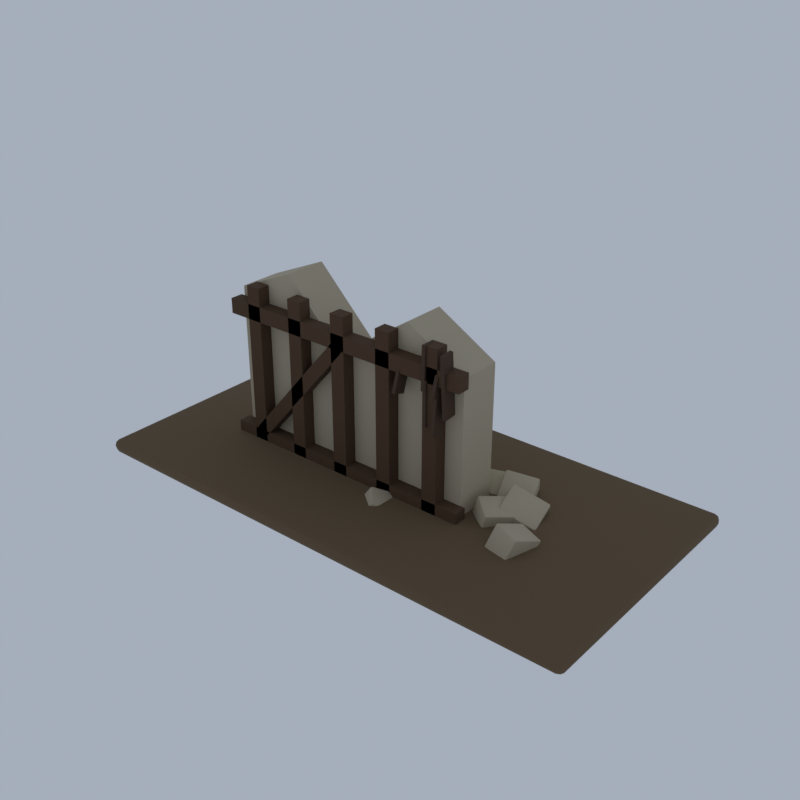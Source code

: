 # Source: E06_11_rusty_debris_11.blend  (saved by Blender 5.2.45; exported with 4.5.12 LTS)
import bpy
from mathutils import Matrix  # noqa: F401  (used for matrix-valued properties, if any)

bpy.ops.wm.read_factory_settings(use_empty=True)
scene = bpy.context.scene
scene.name = 'Scene'

# ---- collections
col_collection = bpy.data.collections.new('Collection'); scene.collection.children.link(col_collection)

# ---- materials (node trees are filled in below, after node groups)
mat_wg2_dirt_ground = bpy.data.materials.new('wg2_dirt|Ground')
mat_wg2_dirt_ground.diffuse_color = (0.139, 0.09152, 0.04778, 1.0)
mat_wg2_plaster_plaster = bpy.data.materials.new('wg2_plaster|Plaster')
mat_wg2_plaster_plaster.diffuse_color = (0.4535, 0.3889, 0.2758, 1.0)
mat_wg2_beam_wood = bpy.data.materials.new('wg2_beam|Wood')
mat_wg2_beam_wood.diffuse_color = (0.08241, 0.04145, 0.01891, 1.0)
mat_wg2_plank_d_wood = bpy.data.materials.new('wg2_plank_d|Wood')
mat_wg2_plank_d_wood.diffuse_color = (0.06575, 0.03561, 0.01891, 1.0)

# ---- material node trees
mat_wg2_dirt_ground.use_nodes = True; mat_wg2_dirt_ground.node_tree.nodes.clear()
_N = mat_wg2_dirt_ground.node_tree.nodes; _L = mat_wg2_dirt_ground.node_tree.links
n0 = _N.new('ShaderNodeBsdfPrincipled'); n0.name = 'Principled BSDF'; n0.location = (-200, 100)
n0.inputs[0].default_value = (0.139, 0.09152, 0.04778, 1.0)
n0.inputs[2].default_value = 1.0
n0.inputs[10].default_value = 0.005
n1 = _N.new('ShaderNodeOutputMaterial'); n1.name = 'Material Output'; n1.location = (200, 100)
_L.new(n0.outputs[0], n1.inputs[0])
n1.is_active_output = True
mat_wg2_plaster_plaster.use_nodes = True; mat_wg2_plaster_plaster.node_tree.nodes.clear()
_N = mat_wg2_plaster_plaster.node_tree.nodes; _L = mat_wg2_plaster_plaster.node_tree.links
n0 = _N.new('ShaderNodeBsdfPrincipled'); n0.name = 'Principled BSDF'; n0.location = (-200, 100)
n0.inputs[0].default_value = (0.4535, 0.3889, 0.2758, 1.0)
n0.inputs[2].default_value = 0.95
n0.inputs[10].default_value = 0.005
n1 = _N.new('ShaderNodeOutputMaterial'); n1.name = 'Material Output'; n1.location = (200, 100)
_L.new(n0.outputs[0], n1.inputs[0])
n1.is_active_output = True
mat_wg2_beam_wood.use_nodes = True; mat_wg2_beam_wood.node_tree.nodes.clear()
_N = mat_wg2_beam_wood.node_tree.nodes; _L = mat_wg2_beam_wood.node_tree.links
n0 = _N.new('ShaderNodeBsdfPrincipled'); n0.name = 'Principled BSDF'; n0.location = (-200, 100)
n0.inputs[0].default_value = (0.08241, 0.04145, 0.01891, 1.0)
n0.inputs[2].default_value = 0.95
n0.inputs[10].default_value = 0.005
n1 = _N.new('ShaderNodeOutputMaterial'); n1.name = 'Material Output'; n1.location = (200, 100)
_L.new(n0.outputs[0], n1.inputs[0])
n1.is_active_output = True
mat_wg2_plank_d_wood.use_nodes = True; mat_wg2_plank_d_wood.node_tree.nodes.clear()
_N = mat_wg2_plank_d_wood.node_tree.nodes; _L = mat_wg2_plank_d_wood.node_tree.links
n0 = _N.new('ShaderNodeBsdfPrincipled'); n0.name = 'Principled BSDF'; n0.location = (-200, 100)
n0.inputs[0].default_value = (0.06575, 0.03561, 0.01891, 1.0)
n0.inputs[2].default_value = 0.95
n0.inputs[10].default_value = 0.005
n1 = _N.new('ShaderNodeOutputMaterial'); n1.name = 'Material Output'; n1.location = (200, 100)
_L.new(n0.outputs[0], n1.inputs[0])
n1.is_active_output = True

# ---- world
world_world = bpy.data.worlds.new('World'); scene.world = world_world
world_world.use_nodes = True; world_world.node_tree.nodes.clear()
_N = world_world.node_tree.nodes; _L = world_world.node_tree.links
n0 = _N.new('ShaderNodeOutputWorld'); n0.name = 'World Output'; n0.location = (200, 100)
n1 = _N.new('ShaderNodeBackground'); n1.name = 'Background'; n1.location = (-200, 100)
n1.inputs[0].default_value = (0.42, 0.47, 0.55, 1.0)
n1.inputs[1].default_value = 0.9
_L.new(n1.outputs[0], n0.inputs[0])
n0.is_active_output = True
world_world.color = (0.05088, 0.05088, 0.05088)
world_world.sun_shadow_jitter_overblur = 0.0

# ---- meshes
me_rusty_debris_11 = bpy.data.meshes.new('rusty_debris_11')
me_rusty_debris_11.from_pydata([(-5.85, -2.85, 0.1752), (-5.85, -3.0, 0.3252), (-6.0, -2.85, 0.3252), (-5.85, -2.956, 0.2192), (-5.937, -2.937, 0.2386), (-5.956, -2.956, 0.3252), (-5.956, -2.85, 0.2192), (-5.85, -3.0, 0.3452), (-5.85, -2.85, 0.4952), (-6.0, -2.85, 0.3452), (-5.85, -2.956, 0.4513), (-5.937, -2.937, 0.4318), (-5.956, -2.85, 0.4513), (-5.956, -2.956, 0.3452), (-5.85, 2.85, 0.1752), (-6.0, 2.85, 0.3252), (-5.85, 3.0, 0.3252), (-5.956, 2.85, 0.2192), (-5.937, 2.937, 0.2386), (-5.956, 2.956, 0.3252), (-5.85, 2.956, 0.2192), (-5.85, 2.85, 0.4952), (-5.85, 3.0, 0.3452), (-6.0, 2.85, 0.3452), (-5.85, 2.956, 0.4513), (-5.937, 2.937, 0.4318), (-5.956, 2.956, 0.3452), (-5.956, 2.85, 0.4513), (5.85, -2.85, 0.1752), (6.0, -2.85, 0.3252), (5.85, -3.0, 0.3252), (5.956, -2.85, 0.2192), (5.937, -2.937, 0.2386), (5.956, -2.956, 0.3252), (5.85, -2.956, 0.2192), (5.85, -2.85, 0.4952), (5.85, -3.0, 0.3452), (6.0, -2.85, 0.3452), (5.85, -2.956, 0.4513), (5.937, -2.937, 0.4318), (5.956, -2.956, 0.3452), (5.956, -2.85, 0.4513), (5.85, 2.85, 0.1752), (5.85, 3.0, 0.3252), (6.0, 2.85, 0.3252), (5.85, 2.956, 0.2192), (5.937, 2.937, 0.2386), (5.956, 2.956, 0.3252), (5.956, 2.85, 0.2192), (5.85, 2.85, 0.4952), (6.0, 2.85, 0.3452), (5.85, 3.0, 0.3452), (5.956, 2.85, 0.4513), (5.937, 2.937, 0.4318), (5.956, 2.956, 0.3452), (5.85, 2.956, 0.4513), (-4.0, 0.5, 0.1752), (2.0, 0.5, 0.1752), (2.0, 0.5, 3.575), (0.6, 0.5, 4.375), (-1.2, 0.5, 3.175), (-2.6, 0.5, 4.575), (-4.0, 0.5, 3.975), (-4.0, -0.5, 0.1752), (2.0, -0.5, 0.1752), (2.0, -0.5, 3.575), (0.6, -0.5, 4.375), (-1.2, -0.5, 3.175), (-2.6, -0.5, 4.575), (-4.0, -0.5, 3.975), (-3.575, -0.8, 0.1752), (-3.575, -0.8, 4.175), (-3.575, -0.5, 0.1752), (-3.575, -0.5, 4.175), (-3.225, -0.8, 0.1752), (-3.225, -0.8, 4.175), (-3.225, -0.5, 0.1752), (-3.225, -0.5, 4.175), (-2.375, -0.8, 0.1752), (-2.375, -0.8, 4.175), (-2.375, -0.5, 0.1752), (-2.375, -0.5, 4.175), (-2.025, -0.8, 0.1752), (-2.025, -0.8, 4.175), (-2.025, -0.5, 0.1752), (-2.025, -0.5, 4.175), (-1.175, -0.8, 0.1752), (-1.175, -0.8, 4.175), (-1.175, -0.5, 0.1752), (-1.175, -0.5, 4.175), (-0.825, -0.8, 0.1752), (-0.825, -0.8, 4.175), (-0.825, -0.5, 0.1752), (-0.825, -0.5, 4.175), (0.025, -0.8, 0.1752), (0.025, -0.8, 4.175), (0.025, -0.5, 0.1752), (0.025, -0.5, 4.175), (0.375, -0.8, 0.1752), (0.375, -0.8, 4.175), (0.375, -0.5, 0.1752), (0.375, -0.5, 4.175), (1.225, -0.8, 0.1752), (1.225, -0.8, 4.175), (1.225, -0.5, 0.1752), (1.225, -0.5, 4.175), (1.575, -0.8, 0.1752), (1.575, -0.8, 4.175), (1.575, -0.5, 0.1752), (1.575, -0.5, 4.175), (-4.1, -0.8, 0.4002), (-4.1, -0.8, 0.7502), (-4.1, -0.5, 0.4002), (-4.1, -0.5, 0.7502), (2.1, -0.8, 0.4002), (2.1, -0.8, 0.7502), (2.1, -0.5, 0.4002), (2.1, -0.5, 0.7502), (-4.1, -0.8, 3.4), (-4.1, -0.8, 3.75), (-4.1, -0.5, 3.4), (-4.1, -0.5, 3.75), (2.1, -0.8, 3.4), (2.1, -0.8, 3.75), (2.1, -0.5, 3.4), (2.1, -0.5, 3.75), (-3.286, -0.8, 0.5776), (-0.8861, -0.8, 3.378), (-3.514, -0.8, 0.7729), (-1.114, -0.8, 3.573), (-3.286, -0.5, 0.5776), (-0.8861, -0.5, 3.378), (-3.514, -0.5, 0.7729), (-1.114, -0.5, 3.573), (1.232, -0.8615, 3.222), (1.232, -0.8384, 4.184), (1.232, -0.5616, 3.215), (1.232, -0.5385, 4.177), (1.312, -0.8615, 3.222), (1.312, -0.8384, 4.184), (1.312, -0.5616, 3.215), (1.312, -0.5385, 4.177), (1.265, -0.8458, 2.456), (1.265, -0.8542, 3.462), (1.265, -0.5458, 2.458), (1.265, -0.5542, 3.464), (1.345, -0.8458, 2.456), (1.345, -0.8542, 3.462), (1.345, -0.5458, 2.458), (1.345, -0.5542, 3.464), (1.512, -0.9241, 2.343), (1.512, -0.7731, 3.437), (1.512, -0.6269, 2.302), (1.512, -0.4759, 3.396), (1.592, -0.9241, 2.343), (1.592, -0.7731, 3.437), (1.592, -0.6269, 2.302), (1.592, -0.4759, 3.396), (1.532, -0.9481, 3.197), (1.532, -0.7367, 3.835), (1.532, -0.6633, 3.102), (1.532, -0.4519, 3.741), (1.612, -0.9481, 3.197), (1.612, -0.7367, 3.835), (1.612, -0.6633, 3.102), (1.612, -0.4519, 3.741), (1.718, -0.7937, 2.726), (1.718, -0.9054, 4.108), (1.718, -0.4946, 2.751), (1.718, -0.6063, 4.132), (1.798, -0.7937, 2.726), (1.798, -0.9054, 4.108), (1.798, -0.4946, 2.751), (1.798, -0.6063, 4.132), (0.578, -0.9528, 3.003), (0.578, -0.7331, 3.695), (0.578, -0.6669, 2.912), (0.578, -0.4472, 3.604), (0.658, -0.9528, 3.003), (0.658, -0.7331, 3.695), (0.658, -0.6669, 2.912), (0.658, -0.4472, 3.604), (2.085, 0.7279, 0.08121), (2.105, 0.6771, 0.09569), (2.058, 0.6969, 0.1201), (2.095, 0.6992, 0.0772), (2.073, 0.6935, 0.08686), (2.076, 0.6773, 0.1047), (2.062, 0.7132, 0.09449), (2.248, 0.4385, 0.5641), (2.249, 0.4543, 0.6184), (2.201, 0.4583, 0.5886), (2.253, 0.4359, 0.5943), (2.229, 0.4347, 0.595), (2.22, 0.4499, 0.6116), (2.219, 0.4387, 0.5732), (1.933, 1.255, 0.3959), (1.906, 1.224, 0.4349), (1.934, 1.27, 0.4502), (1.909, 1.24, 0.4092), (1.91, 1.259, 0.4246), (1.91, 1.251, 0.4476), (1.929, 1.273, 0.4201), (2.097, 0.981, 0.9332), (2.077, 1.032, 0.9187), (2.049, 0.985, 0.9033), (2.087, 1.01, 0.9372), (2.065, 0.9998, 0.9327), (2.053, 1.012, 0.9161), (2.067, 0.9765, 0.9263), (2.699, 0.9499, 0.006815), (2.747, 0.9459, 0.03668), (2.719, 0.8991, 0.02129), (2.728, 0.9543, 0.01368), (2.73, 0.9311, 0.007237), (2.743, 0.9184, 0.02392), (2.709, 0.9212, 0.002806), (2.863, 0.6763, 0.544), (2.862, 0.6605, 0.4897), (2.89, 0.7073, 0.5051), (2.867, 0.6579, 0.5199), (2.886, 0.6723, 0.5154), (2.886, 0.6798, 0.4924), (2.886, 0.691, 0.5308), (2.546, 1.477, 0.3215), (2.547, 1.492, 0.3758), (2.594, 1.473, 0.3514), (2.543, 1.495, 0.3457), (2.567, 1.496, 0.345), (2.577, 1.492, 0.3668), (2.576, 1.481, 0.3284), (2.711, 1.203, 0.8588), (2.737, 1.234, 0.8199), (2.69, 1.254, 0.8443), (2.734, 1.218, 0.8455), (2.722, 1.237, 0.8531), (2.72, 1.254, 0.8353), (2.701, 1.232, 0.8628), (2.434, -0.4854, 0.1099), (2.476, -0.51, 0.1386), (2.422, -0.5182, 0.1546), (2.459, -0.5025, 0.1144), (2.443, -0.518, 0.1242), (2.451, -0.5257, 0.1459), (2.421, -0.5083, 0.1256), (2.656, -0.521, 0.7399), (2.637, -0.4978, 0.7878), (2.602, -0.5291, 0.7558), (2.655, -0.5145, 0.7698), (2.636, -0.5298, 0.7697), (2.617, -0.5203, 0.7811), (2.631, -0.5367, 0.7472), (2.025, -0.1656, 0.2383), (2.013, -0.1983, 0.2829), (2.006, -0.1423, 0.2862), (2.012, -0.1884, 0.254), (1.999, -0.1706, 0.2637), (1.998, -0.172, 0.2878), (2.006, -0.1489, 0.2563), (2.228, -0.1779, 0.9161), (2.186, -0.1533, 0.8874), (2.193, -0.2093, 0.8842), (2.203, -0.1608, 0.9117), (2.192, -0.1823, 0.9091), (2.178, -0.183, 0.8891), (2.208, -0.2004, 0.9094), (2.802, 0.02617, 0.009024), (2.837, 0.05752, 0.04101), (2.844, 0.001552, 0.03774), (2.822, 0.04863, 0.01577), (2.838, 0.03057, 0.01603), (2.852, 0.03122, 0.03608), (2.827, 0.009051, 0.01346), (3.005, 0.01378, 0.6869), (3.024, -0.009436, 0.639), (3.017, 0.04654, 0.6423), (3.023, -0.002926, 0.6689), (3.031, 0.01877, 0.6615), (3.032, 0.02024, 0.6373), (3.018, 0.03665, 0.6712), (2.393, 0.346, 0.1374), (2.374, 0.3692, 0.1853), (2.428, 0.3774, 0.1694), (2.375, 0.3627, 0.1554), (2.393, 0.378, 0.1554), (2.399, 0.3849, 0.178), (2.413, 0.3685, 0.1441), (2.596, 0.3336, 0.8152), (2.608, 0.3664, 0.7706), (2.554, 0.3582, 0.7865), (2.609, 0.3565, 0.7995), (2.587, 0.3662, 0.8009), (2.579, 0.3739, 0.7792), (2.571, 0.3507, 0.8108), (0.9813, -0.3155, 0.1504), (1.023, -0.3369, 0.1826), (0.9689, -0.3523, 0.1915), (1.008, -0.3298, 0.1569), (0.9928, -0.3477, 0.164), (0.9988, -0.3558, 0.186), (0.9696, -0.3408, 0.1632), (1.152, -0.3713, 0.9077), (1.125, -0.3537, 0.9541), (1.099, -0.3868, 0.9166), (1.147, -0.3669, 0.9376), (1.131, -0.3843, 0.9344), (1.109, -0.3779, 0.9438), (1.129, -0.3903, 0.911), (0.3626, 0.03568, 0.2778), (0.3502, -0.001101, 0.319), (0.3354, 0.05325, 0.3242), (0.3509, 0.01045, 0.2906), (0.3346, 0.02596, 0.2996), (0.3317, 0.02287, 0.3234), (0.3405, 0.04887, 0.2943), (0.5065, -0.002522, 1.082), (0.4652, 0.01879, 1.049), (0.48, -0.03556, 1.044), (0.4802, 0.01177, 1.075), (0.4726, -0.01066, 1.07), (0.4615, -0.01159, 1.048), (0.4907, -0.02666, 1.071), (1.451, 0.5281, 0.1063), (1.478, 0.5612, 0.1438), (1.492, 0.5068, 0.1386), (1.467, 0.5523, 0.1165), (1.485, 0.5363, 0.1178), (1.496, 0.5372, 0.1394), (1.477, 0.5138, 0.1128), (1.595, 0.4899, 0.91), (1.622, 0.4724, 0.8636), (1.607, 0.5267, 0.8689), (1.617, 0.4767, 0.8935), (1.623, 0.4997, 0.8883), (1.626, 0.5027, 0.8644), (1.607, 0.5152, 0.8972), (0.8325, 0.8794, 0.2338), (0.8053, 0.8969, 0.2802), (0.859, 0.9124, 0.2713), (0.8103, 0.8926, 0.2503), (0.8269, 0.9099, 0.2534), (0.8291, 0.9159, 0.2768), (0.8483, 0.9035, 0.244), (0.9764, 0.8412, 1.037), (0.9888, 0.8779, 0.9963), (0.9351, 0.8625, 1.005), (0.9881, 0.8664, 1.025), (0.9649, 0.8733, 1.024), (0.9589, 0.8815, 1.002), (0.9501, 0.8555, 1.031), (1.686, 0.8285, 0.04719), (1.707, 0.7776, 0.0598), (1.658, 0.7943, 0.08281), (1.697, 0.8004, 0.04209), (1.676, 0.7934, 0.05026), (1.678, 0.7763, 0.06727), (1.663, 0.8123, 0.05835), (1.827, 0.5326, 0.4932), (1.825, 0.5452, 0.5483), (1.778, 0.5493, 0.5162), (1.831, 0.5284, 0.5233), (1.806, 0.5263, 0.5227), (1.796, 0.5402, 0.5396), (1.798, 0.5313, 0.5006), (1.535, 1.233, 0.3177), (1.507, 1.199, 0.3534), (1.532, 1.246, 0.3728), (1.511, 1.217, 0.3289), (1.511, 1.235, 0.3453), (1.51, 1.226, 0.3679), (1.529, 1.25, 0.3427), (1.674, 0.9497, 0.8188), (1.652, 1.001, 0.8062), (1.627, 0.9538, 0.7867), (1.663, 0.9778, 0.8239), (1.642, 0.9674, 0.8178), (1.63, 0.9807, 0.8012), (1.645, 0.9447, 0.8101), (2.181, 1.029, 0.02358), (2.228, 1.025, 0.05567), (2.203, 0.9785, 0.0362), (2.21, 1.034, 0.03225), (2.213, 1.012, 0.02461), (2.225, 0.9984, 0.04117), (2.192, 1.001, 0.01848), (2.32, 0.7461, 0.5246), (2.323, 0.7335, 0.4696), (2.348, 0.7803, 0.489), (2.326, 0.7293, 0.4997), (2.344, 0.7445, 0.4971), (2.345, 0.7534, 0.4745), (2.344, 0.7623, 0.5135), (2.03, 1.434, 0.2941), (2.028, 1.446, 0.3492), (2.076, 1.43, 0.3262), (2.024, 1.451, 0.3191), (2.049, 1.453, 0.3197), (2.057, 1.448, 0.3418), (2.059, 1.439, 0.3028), (2.169, 1.151, 0.7952), (2.197, 1.185, 0.7596), (2.148, 1.201, 0.7826), (2.192, 1.167, 0.784), (2.179, 1.186, 0.7921), (2.177, 1.203, 0.7751), (2.158, 1.179, 0.8003), (2.479, -0.01294, 0.3321), (2.501, -0.05879, 0.3566), (2.459, -0.03077, 0.382), (2.488, -0.04208, 0.3347), (2.469, -0.04391, 0.349), (2.474, -0.05469, 0.37), (2.458, -0.02227, 0.3526), (2.68, -0.1459, 0.7488), (2.691, -0.1159, 0.7957), (2.638, -0.1179, 0.7742), (2.69, -0.1404, 0.7773), (2.666, -0.1402, 0.7824), (2.66, -0.1206, 0.7953), (2.653, -0.1418, 0.7622), (2.375, 0.6412, 0.5247), (2.356, 0.6234, 0.5746), (2.386, 0.6712, 0.5716), (2.355, 0.6319, 0.5452), (2.358, 0.654, 0.5545), (2.362, 0.6531, 0.5784), (2.376, 0.6657, 0.5431), (2.587, 0.5383, 0.9883), (2.565, 0.5841, 0.9638), (2.535, 0.5363, 0.9668), (2.578, 0.5674, 0.9857), (2.556, 0.5578, 0.9879), (2.541, 0.566, 0.9706), (2.557, 0.5336, 0.9879), (3.185, 0.1812, 0.05311), (3.238, 0.1832, 0.07454), (3.207, 0.1354, 0.07761), (3.215, 0.1859, 0.05349), (3.216, 0.1617, 0.05352), (3.231, 0.1535, 0.07082), (3.194, 0.1521, 0.05566), (3.397, 0.07827, 0.5167), (3.386, 0.04826, 0.4698), (3.416, 0.0961, 0.4667), (3.396, 0.05376, 0.4983), (3.414, 0.06544, 0.4869), (3.41, 0.06637, 0.463), (3.417, 0.0876, 0.4961), (3.081, 0.8354, 0.2457), (3.092, 0.8654, 0.2926), (3.134, 0.8373, 0.2671), (3.082, 0.8599, 0.2641), (3.106, 0.8596, 0.259), (3.119, 0.8613, 0.2792), (3.112, 0.84, 0.2461), (3.293, 0.7324, 0.7093), (3.313, 0.7502, 0.6593), (3.271, 0.7783, 0.6848), (3.314, 0.7417, 0.6887), (3.303, 0.7634, 0.6924), (3.298, 0.7742, 0.6714), (3.284, 0.7616, 0.7067), (3.462, -1.182, 0.2762), (3.51, -1.179, 0.3056), (3.465, -1.205, 0.3281), (3.492, -1.186, 0.282), (3.484, -1.204, 0.2966), (3.494, -1.202, 0.3187), (3.46, -1.204, 0.2979), (3.663, -0.9744, 0.848), (3.635, -0.9503, 0.8909), (3.618, -1.0, 0.8704), (3.659, -0.9617, 0.8755), (3.649, -0.983, 0.8807), (3.627, -0.9799, 0.8914), (3.647, -0.9969, 0.861), (2.973, -1.048, 0.3633), (2.977, -1.071, 0.4152), (2.946, -1.024, 0.4063), (2.971, -1.07, 0.385), (2.952, -1.057, 0.3916), (2.952, -1.053, 0.4154), (2.95, -1.037, 0.3787), (3.147, -0.8162, 0.978), (3.099, -0.8194, 0.9486), (3.129, -0.866, 0.9575), (3.117, -0.8128, 0.9722), (3.116, -0.8368, 0.9757), (3.105, -0.848, 0.9577), (3.139, -0.8458, 0.9785), (3.588, -0.5458, 0.0004649), (3.605, -0.4961, 0.021), (3.636, -0.5426, 0.02987), (3.596, -0.5163, 0.0), (3.618, -0.5252, 0.002812), (3.63, -0.514, 0.02079), (3.618, -0.5492, 0.00627), (3.761, -0.3137, 0.6152), (3.789, -0.3378, 0.5722), (3.758, -0.2913, 0.5633), (3.785, -0.3251, 0.5998), (3.783, -0.3047, 0.5869), (3.783, -0.3093, 0.5631), (3.763, -0.2922, 0.5935), (3.099, -0.4117, 0.08759), (3.071, -0.3876, 0.1306), (3.116, -0.3619, 0.1081), (3.075, -0.4003, 0.103), (3.086, -0.3791, 0.09776), (3.087, -0.3651, 0.1175), (3.107, -0.3822, 0.08712), (3.272, -0.1796, 0.7023), (3.269, -0.1572, 0.6505), (3.224, -0.1829, 0.6729), (3.274, -0.1581, 0.6806), (3.25, -0.1585, 0.6819), (3.24, -0.1604, 0.6598), (3.243, -0.1762, 0.6965), (0.1028, -1.314, 0.2209), (0.1498, -1.343, 0.2343), (0.1053, -1.344, 0.2692), (0.1258, -1.334, 0.2173), (0.1133, -1.347, 0.2335), (0.1275, -1.355, 0.2515), (0.09432, -1.335, 0.242), (0.37, -1.349, 0.5146), (0.3724, -1.322, 0.5641), (0.3255, -1.35, 0.5495), (0.3809, -1.341, 0.5421), (0.362, -1.354, 0.5501), (0.3495, -1.342, 0.5668), (0.3477, -1.361, 0.5318), (-0.09977, -1.061, 0.3856), (-0.09729, -1.09, 0.4338), (-0.09732, -1.034, 0.4351), (-0.1083, -1.081, 0.4067), (-0.115, -1.061, 0.419), (-0.1065, -1.062, 0.4417), (-0.1083, -1.041, 0.4076), (0.1698, -1.068, 0.7288), (0.1229, -1.04, 0.7154), (0.1229, -1.096, 0.7142), (0.1469, -1.048, 0.7324), (0.1337, -1.068, 0.7357), (0.1137, -1.068, 0.722), (0.1469, -1.088, 0.7315), (0.3464, -1.0, 0.0364), (0.3933, -0.9721, 0.05101), (0.3934, -1.029, 0.04976), (0.3694, -0.98, 0.03371), (0.3825, -1.0, 0.02953), (0.4026, -1.0, 0.04315), (0.3694, -1.02, 0.03282), (0.616, -1.008, 0.3796), (0.6136, -1.035, 0.3301), (0.6135, -0.9783, 0.3313), (0.6245, -1.027, 0.3576), (0.6313, -1.007, 0.3462), (0.6228, -1.006, 0.3235), (0.6245, -0.9871, 0.3585), (0.1438, -0.7464, 0.2011), (0.1463, -0.7193, 0.2506), (0.1908, -0.7185, 0.2157), (0.1353, -0.7269, 0.2231), (0.1543, -0.7141, 0.2151), (0.1685, -0.7071, 0.2334), (0.1668, -0.7264, 0.1984), (0.4135, -0.7539, 0.5443), (0.411, -0.7246, 0.496), (0.3665, -0.7254, 0.5309), (0.4219, -0.7335, 0.5232), (0.403, -0.721, 0.5317), (0.3887, -0.7133, 0.5137), (0.3905, -0.734, 0.5479)], [], [(0, 3, 4, 6), (1, 5, 4, 3), (2, 6, 4, 5), (7, 10, 11, 13), (8, 12, 11, 10), (9, 13, 11, 12), (14, 17, 18, 20), (15, 19, 18, 17), (16, 20, 18, 19), (21, 24, 25, 27), (22, 26, 25, 24), (23, 27, 25, 26), (28, 31, 32, 34), (29, 33, 32, 31), (30, 34, 32, 33), (35, 38, 39, 41), (36, 40, 39, 38), (37, 41, 39, 40), (42, 45, 46, 48), (43, 47, 46, 45), (44, 48, 46, 47), (49, 52, 53, 55), (50, 54, 53, 52), (51, 55, 53, 54), (14, 0, 6, 17), (17, 6, 2, 15), (1, 7, 13, 5), (5, 13, 9, 2), (8, 21, 27, 12), (12, 27, 23, 9), (22, 16, 19, 26), (26, 19, 15, 23), (42, 14, 20, 45), (45, 20, 16, 43), (21, 49, 55, 24), (24, 55, 51, 22), (50, 44, 47, 54), (54, 47, 43, 51), (28, 42, 48, 31), (31, 48, 44, 29), (49, 35, 41, 52), (52, 41, 37, 50), (36, 30, 33, 40), (40, 33, 29, 37), (0, 28, 34, 3), (3, 34, 30, 1), (35, 8, 10, 38), (38, 10, 7, 36), (14, 42, 28, 0), (2, 9, 23, 15), (30, 36, 7, 1), (49, 21, 8, 35), (16, 22, 51, 43), (44, 50, 37, 29), (56, 62, 61, 60, 59, 58, 57), (69, 63, 64, 65, 66, 67, 68), (56, 57, 64, 63), (57, 58, 65, 64), (58, 59, 66, 65), (59, 60, 67, 66), (60, 61, 68, 67), (61, 62, 69, 68), (62, 56, 63, 69), (70, 71, 73, 72), (72, 73, 77, 76), (76, 77, 75, 74), (74, 75, 71, 70), (72, 76, 74, 70), (77, 73, 71, 75), (78, 79, 81, 80), (80, 81, 85, 84), (84, 85, 83, 82), (82, 83, 79, 78), (80, 84, 82, 78), (85, 81, 79, 83), (86, 87, 89, 88), (88, 89, 93, 92), (92, 93, 91, 90), (90, 91, 87, 86), (88, 92, 90, 86), (93, 89, 87, 91), (94, 95, 97, 96), (96, 97, 101, 100), (100, 101, 99, 98), (98, 99, 95, 94), (96, 100, 98, 94), (101, 97, 95, 99), (102, 103, 105, 104), (104, 105, 109, 108), (108, 109, 107, 106), (106, 107, 103, 102), (104, 108, 106, 102), (109, 105, 103, 107), (110, 111, 113, 112), (112, 113, 117, 116), (116, 117, 115, 114), (114, 115, 111, 110), (112, 116, 114, 110), (117, 113, 111, 115), (118, 119, 121, 120), (120, 121, 125, 124), (124, 125, 123, 122), (122, 123, 119, 118), (120, 124, 122, 118), (125, 121, 119, 123), (126, 127, 129, 128), (128, 129, 133, 132), (132, 133, 131, 130), (130, 131, 127, 126), (128, 132, 130, 126), (133, 129, 127, 131), (134, 135, 137, 136), (136, 137, 141, 140), (140, 141, 139, 138), (138, 139, 135, 134), (136, 140, 138, 134), (141, 137, 135, 139), (142, 143, 145, 144), (144, 145, 149, 148), (148, 149, 147, 146), (146, 147, 143, 142), (144, 148, 146, 142), (149, 145, 143, 147), (150, 151, 153, 152), (152, 153, 157, 156), (156, 157, 155, 154), (154, 155, 151, 150), (152, 156, 154, 150), (157, 153, 151, 155), (158, 159, 161, 160), (160, 161, 165, 164), (164, 165, 163, 162), (162, 163, 159, 158), (160, 164, 162, 158), (165, 161, 159, 163), (166, 167, 169, 168), (168, 169, 173, 172), (172, 173, 171, 170), (170, 171, 167, 166), (168, 172, 170, 166), (173, 169, 167, 171), (174, 175, 177, 176), (176, 177, 181, 180), (180, 181, 179, 178), (178, 179, 175, 174), (176, 180, 178, 174), (181, 177, 175, 179), (182, 185, 186, 188), (183, 187, 186, 185), (184, 188, 186, 187), (189, 192, 193, 195), (190, 194, 193, 192), (191, 195, 193, 194), (196, 199, 200, 202), (197, 201, 200, 199), (198, 202, 200, 201), (203, 206, 207, 209), (204, 208, 207, 206), (205, 209, 207, 208), (210, 213, 214, 216), (211, 215, 214, 213), (212, 216, 214, 215), (217, 220, 221, 223), (218, 222, 221, 220), (219, 223, 221, 222), (224, 227, 228, 230), (225, 229, 228, 227), (226, 230, 228, 229), (231, 234, 235, 237), (232, 236, 235, 234), (233, 237, 235, 236), (196, 182, 188, 199), (199, 188, 184, 197), (183, 189, 195, 187), (187, 195, 191, 184), (190, 203, 209, 194), (194, 209, 205, 191), (204, 198, 201, 208), (208, 201, 197, 205), (224, 196, 202, 227), (227, 202, 198, 225), (203, 231, 237, 206), (206, 237, 233, 204), (232, 226, 229, 236), (236, 229, 225, 233), (210, 224, 230, 213), (213, 230, 226, 211), (231, 217, 223, 234), (234, 223, 219, 232), (218, 212, 215, 222), (222, 215, 211, 219), (182, 210, 216, 185), (185, 216, 212, 183), (217, 190, 192, 220), (220, 192, 189, 218), (196, 224, 210, 182), (184, 191, 205, 197), (212, 218, 189, 183), (231, 203, 190, 217), (198, 204, 233, 225), (226, 232, 219, 211), (238, 241, 242, 244), (239, 243, 242, 241), (240, 244, 242, 243), (245, 248, 249, 251), (246, 250, 249, 248), (247, 251, 249, 250), (252, 255, 256, 258), (253, 257, 256, 255), (254, 258, 256, 257), (259, 262, 263, 265), (260, 264, 263, 262), (261, 265, 263, 264), (266, 269, 270, 272), (267, 271, 270, 269), (268, 272, 270, 271), (273, 276, 277, 279), (274, 278, 277, 276), (275, 279, 277, 278), (280, 283, 284, 286), (281, 285, 284, 283), (282, 286, 284, 285), (287, 290, 291, 293), (288, 292, 291, 290), (289, 293, 291, 292), (252, 238, 244, 255), (255, 244, 240, 253), (239, 245, 251, 243), (243, 251, 247, 240), (246, 259, 265, 250), (250, 265, 261, 247), (260, 254, 257, 264), (264, 257, 253, 261), (280, 252, 258, 283), (283, 258, 254, 281), (259, 287, 293, 262), (262, 293, 289, 260), (288, 282, 285, 292), (292, 285, 281, 289), (266, 280, 286, 269), (269, 286, 282, 267), (287, 273, 279, 290), (290, 279, 275, 288), (274, 268, 271, 278), (278, 271, 267, 275), (238, 266, 272, 241), (241, 272, 268, 239), (273, 246, 248, 276), (276, 248, 245, 274), (252, 280, 266, 238), (240, 247, 261, 253), (268, 274, 245, 239), (287, 259, 246, 273), (254, 260, 289, 281), (282, 288, 275, 267), (294, 297, 298, 300), (295, 299, 298, 297), (296, 300, 298, 299), (301, 304, 305, 307), (302, 306, 305, 304), (303, 307, 305, 306), (308, 311, 312, 314), (309, 313, 312, 311), (310, 314, 312, 313), (315, 318, 319, 321), (316, 320, 319, 318), (317, 321, 319, 320), (322, 325, 326, 328), (323, 327, 326, 325), (324, 328, 326, 327), (329, 332, 333, 335), (330, 334, 333, 332), (331, 335, 333, 334), (336, 339, 340, 342), (337, 341, 340, 339), (338, 342, 340, 341), (343, 346, 347, 349), (344, 348, 347, 346), (345, 349, 347, 348), (308, 294, 300, 311), (311, 300, 296, 309), (295, 301, 307, 299), (299, 307, 303, 296), (302, 315, 321, 306), (306, 321, 317, 303), (316, 310, 313, 320), (320, 313, 309, 317), (336, 308, 314, 339), (339, 314, 310, 337), (315, 343, 349, 318), (318, 349, 345, 316), (344, 338, 341, 348), (348, 341, 337, 345), (322, 336, 342, 325), (325, 342, 338, 323), (343, 329, 335, 346), (346, 335, 331, 344), (330, 324, 327, 334), (334, 327, 323, 331), (294, 322, 328, 297), (297, 328, 324, 295), (329, 302, 304, 332), (332, 304, 301, 330), (308, 336, 322, 294), (296, 303, 317, 309), (324, 330, 301, 295), (343, 315, 302, 329), (310, 316, 345, 337), (338, 344, 331, 323), (350, 353, 354, 356), (351, 355, 354, 353), (352, 356, 354, 355), (357, 360, 361, 363), (358, 362, 361, 360), (359, 363, 361, 362), (364, 367, 368, 370), (365, 369, 368, 367), (366, 370, 368, 369), (371, 374, 375, 377), (372, 376, 375, 374), (373, 377, 375, 376), (378, 381, 382, 384), (379, 383, 382, 381), (380, 384, 382, 383), (385, 388, 389, 391), (386, 390, 389, 388), (387, 391, 389, 390), (392, 395, 396, 398), (393, 397, 396, 395), (394, 398, 396, 397), (399, 402, 403, 405), (400, 404, 403, 402), (401, 405, 403, 404), (364, 350, 356, 367), (367, 356, 352, 365), (351, 357, 363, 355), (355, 363, 359, 352), (358, 371, 377, 362), (362, 377, 373, 359), (372, 366, 369, 376), (376, 369, 365, 373), (392, 364, 370, 395), (395, 370, 366, 393), (371, 399, 405, 374), (374, 405, 401, 372), (400, 394, 397, 404), (404, 397, 393, 401), (378, 392, 398, 381), (381, 398, 394, 379), (399, 385, 391, 402), (402, 391, 387, 400), (386, 380, 383, 390), (390, 383, 379, 387), (350, 378, 384, 353), (353, 384, 380, 351), (385, 358, 360, 388), (388, 360, 357, 386), (364, 392, 378, 350), (352, 359, 373, 365), (380, 386, 357, 351), (399, 371, 358, 385), (366, 372, 401, 393), (394, 400, 387, 379), (406, 409, 410, 412), (407, 411, 410, 409), (408, 412, 410, 411), (413, 416, 417, 419), (414, 418, 417, 416), (415, 419, 417, 418), (420, 423, 424, 426), (421, 425, 424, 423), (422, 426, 424, 425), (427, 430, 431, 433), (428, 432, 431, 430), (429, 433, 431, 432), (434, 437, 438, 440), (435, 439, 438, 437), (436, 440, 438, 439), (441, 444, 445, 447), (442, 446, 445, 444), (443, 447, 445, 446), (448, 451, 452, 454), (449, 453, 452, 451), (450, 454, 452, 453), (455, 458, 459, 461), (456, 460, 459, 458), (457, 461, 459, 460), (420, 406, 412, 423), (423, 412, 408, 421), (407, 413, 419, 411), (411, 419, 415, 408), (414, 427, 433, 418), (418, 433, 429, 415), (428, 422, 425, 432), (432, 425, 421, 429), (448, 420, 426, 451), (451, 426, 422, 449), (427, 455, 461, 430), (430, 461, 457, 428), (456, 450, 453, 460), (460, 453, 449, 457), (434, 448, 454, 437), (437, 454, 450, 435), (455, 441, 447, 458), (458, 447, 443, 456), (442, 436, 439, 446), (446, 439, 435, 443), (406, 434, 440, 409), (409, 440, 436, 407), (441, 414, 416, 444), (444, 416, 413, 442), (420, 448, 434, 406), (408, 415, 429, 421), (436, 442, 413, 407), (455, 427, 414, 441), (422, 428, 457, 449), (450, 456, 443, 435), (462, 465, 466, 468), (463, 467, 466, 465), (464, 468, 466, 467), (469, 472, 473, 475), (470, 474, 473, 472), (471, 475, 473, 474), (476, 479, 480, 482), (477, 481, 480, 479), (478, 482, 480, 481), (483, 486, 487, 489), (484, 488, 487, 486), (485, 489, 487, 488), (490, 493, 494, 496), (491, 495, 494, 493), (492, 496, 494, 495), (497, 500, 501, 503), (498, 502, 501, 500), (499, 503, 501, 502), (504, 507, 508, 510), (505, 509, 508, 507), (506, 510, 508, 509), (511, 514, 515, 517), (512, 516, 515, 514), (513, 517, 515, 516), (476, 462, 468, 479), (479, 468, 464, 477), (463, 469, 475, 467), (467, 475, 471, 464), (470, 483, 489, 474), (474, 489, 485, 471), (484, 478, 481, 488), (488, 481, 477, 485), (504, 476, 482, 507), (507, 482, 478, 505), (483, 511, 517, 486), (486, 517, 513, 484), (512, 506, 509, 516), (516, 509, 505, 513), (490, 504, 510, 493), (493, 510, 506, 491), (511, 497, 503, 514), (514, 503, 499, 512), (498, 492, 495, 502), (502, 495, 491, 499), (462, 490, 496, 465), (465, 496, 492, 463), (497, 470, 472, 500), (500, 472, 469, 498), (476, 504, 490, 462), (464, 471, 485, 477), (492, 498, 469, 463), (511, 483, 470, 497), (478, 484, 513, 505), (506, 512, 499, 491), (518, 521, 522, 524), (519, 523, 522, 521), (520, 524, 522, 523), (525, 528, 529, 531), (526, 530, 529, 528), (527, 531, 529, 530), (532, 535, 536, 538), (533, 537, 536, 535), (534, 538, 536, 537), (539, 542, 543, 545), (540, 544, 543, 542), (541, 545, 543, 544), (546, 549, 550, 552), (547, 551, 550, 549), (548, 552, 550, 551), (553, 556, 557, 559), (554, 558, 557, 556), (555, 559, 557, 558), (560, 563, 564, 566), (561, 565, 564, 563), (562, 566, 564, 565), (567, 570, 571, 573), (568, 572, 571, 570), (569, 573, 571, 572), (532, 518, 524, 535), (535, 524, 520, 533), (519, 525, 531, 523), (523, 531, 527, 520), (526, 539, 545, 530), (530, 545, 541, 527), (540, 534, 537, 544), (544, 537, 533, 541), (560, 532, 538, 563), (563, 538, 534, 561), (539, 567, 573, 542), (542, 573, 569, 540), (568, 562, 565, 572), (572, 565, 561, 569), (546, 560, 566, 549), (549, 566, 562, 547), (567, 553, 559, 570), (570, 559, 555, 568), (554, 548, 551, 558), (558, 551, 547, 555), (518, 546, 552, 521), (521, 552, 548, 519), (553, 526, 528, 556), (556, 528, 525, 554), (532, 560, 546, 518), (520, 527, 541, 533), (548, 554, 525, 519), (567, 539, 526, 553), (534, 540, 569, 561), (562, 568, 555, 547)])
me_rusty_debris_11.polygons.foreach_set('use_smooth', [True] * 525)
me_rusty_debris_11.polygons.foreach_set('material_index', [0, 0, 0, 0, 0, 0, 0, 0, 0, 0, 0, 0, 0, 0, 0, 0, 0, 0, 0, 0, 0, 0, 0, 0, 0, 0, 0, 0, 0, 0, 0, 0, 0, 0, 0, 0, 0, 0, 0, 0, 0, 0, 0, 0, 0, 0, 0, 0, 0, 0, 0, 0, 0, 0, 1, 1, 1, 1, 1, 1, 1, 1, 1, 2, 2, 2, 2, 2, 2, 2, 2, 2, 2, 2, 2, 2, 2, 2, 2, 2, 2, 2, 2, 2, 2, 2, 2, 2, 2, 2, 2, 2, 2, 2, 2, 2, 2, 2, 2, 2, 2, 2, 2, 2, 2, 2, 2, 2, 2, 2, 2, 3, 3, 3, 3, 3, 3, 3, 3, 3, 3, 3, 3, 3, 3, 3, 3, 3, 3, 3, 3, 3, 3, 3, 3, 3, 3, 3, 3, 3, 3, 3, 3, 3, 3, 3, 3, 1, 1, 1, 1, 1, 1, 1, 1, 1, 1, 1, 1, 1, 1, 1, 1, 1, 1, 1, 1, 1, 1, 1, 1, 1, 1, 1, 1, 1, 1, 1, 1, 1, 1, 1, 1, 1, 1, 1, 1, 1, 1, 1, 1, 1, 1, 1, 1, 1, 1, 1, 1, 1, 1, 1, 1, 1, 1, 1, 1, 1, 1, 1, 1, 1, 1, 1, 1, 1, 1, 1, 1, 1, 1, 1, 1, 1, 1, 1, 1, 1, 1, 1, 1, 1, 1, 1, 1, 1, 1, 1, 1, 1, 1, 1, 1, 1, 1, 1, 1, 1, 1, 1, 1, 1, 1, 1, 1, 1, 1, 1, 1, 1, 1, 1, 1, 1, 1, 1, 1, 1, 1, 1, 1, 1, 1, 1, 1, 1, 1, 1, 1, 1, 1, 1, 1, 1, 1, 1, 1, 1, 1, 1, 1, 1, 1, 1, 1, 1, 1, 1, 1, 1, 1, 1, 1, 1, 1, 1, 1, 1, 1, 1, 1, 1, 1, 1, 1, 1, 1, 1, 1, 1, 1, 1, 1, 1, 1, 1, 1, 1, 1, 1, 1, 1, 1, 1, 1, 1, 1, 1, 1, 1, 1, 1, 1, 1, 1, 1, 1, 1, 1, 1, 1, 1, 1, 1, 1, 1, 1, 1, 1, 1, 1, 1, 1, 1, 1, 1, 1, 1, 1, 1, 1, 1, 1, 1, 1, 1, 1, 1, 1, 1, 1, 1, 1, 1, 1, 1, 1, 1, 1, 1, 1, 1, 1, 1, 1, 1, 1, 1, 1, 1, 1, 1, 1, 1, 1, 1, 1, 1, 1, 1, 1, 1, 1, 1, 1, 1, 1, 1, 1, 1, 1, 1, 1, 1, 1, 1, 1, 1, 1, 1, 1, 1, 1, 1, 1, 1, 1, 1, 1, 1, 1, 1, 1, 1, 1, 1, 1, 1, 1, 1, 1, 1, 1, 1, 1, 1, 1, 1, 1, 1, 1, 1, 1, 1, 1, 1, 1, 1, 1, 1, 1, 1, 1, 1, 1, 1, 1, 1, 1, 1, 1, 1, 1, 1, 1, 1, 1, 1, 1, 1, 1, 1, 1, 1, 1, 1, 1, 1, 1, 1, 1, 1, 1, 1, 1, 1, 1, 1, 1, 1, 1, 1, 1, 1, 1, 1, 1, 1, 1, 1, 1, 1, 1, 1, 1])
_k = set([(3, 4), (3, 34), (4, 5), (4, 6), (5, 13), (6, 17), (10, 11), (10, 38), (11, 12), (11, 13), (12, 27), (17, 18), (18, 19), (18, 20), (19, 26), (20, 45), (24, 25), (24, 55), (25, 26), (25, 27), (31, 32), (31, 48), (32, 33), (32, 34), (33, 40), (38, 39), (39, 40), (39, 41), (41, 52), (45, 46), (46, 47), (46, 48), (47, 54), (52, 53), (53, 54), (53, 55), (56, 57), (56, 62), (56, 63), (57, 58), (57, 64), (58, 59), (58, 65), (59, 60), (59, 66), (60, 61), (60, 67), (61, 62), (61, 68), (62, 69), (63, 64), (63, 69), (64, 65), (65, 66), (66, 67), (67, 68), (68, 69), (70, 71), (70, 72), (70, 74), (71, 73), (71, 75), (72, 73), (72, 76), (73, 77), (74, 75), (74, 76), (75, 77), (76, 77), (78, 79), (78, 80), (78, 82), (79, 81), (79, 83), (80, 81), (80, 84), (81, 85), (82, 83), (82, 84), (83, 85), (84, 85), (86, 87), (86, 88), (86, 90), (87, 89), (87, 91), (88, 89), (88, 92), (89, 93), (90, 91), (90, 92), (91, 93), (92, 93), (94, 95), (94, 96), (94, 98), (95, 97), (95, 99), (96, 97), (96, 100), (97, 101), (98, 99), (98, 100), (99, 101), (100, 101), (102, 103), (102, 104), (102, 106), (103, 105), (103, 107), (104, 105), (104, 108), (105, 109), (106, 107), (106, 108), (107, 109), (108, 109), (110, 111), (110, 112), (110, 114), (111, 113), (111, 115), (112, 113), (112, 116), (113, 117), (114, 115), (114, 116), (115, 117), (116, 117), (118, 119), (118, 120), (118, 122), (119, 121), (119, 123), (120, 121), (120, 124), (121, 125), (122, 123), (122, 124), (123, 125), (124, 125), (126, 127), (126, 128), (126, 130), (127, 129), (127, 131), (128, 129), (128, 132), (129, 133), (130, 131), (130, 132), (131, 133), (132, 133), (134, 135), (134, 136), (134, 138), (135, 137), (135, 139), (136, 137), (136, 140), (137, 141), (138, 139), (138, 140), (139, 141), (140, 141), (142, 143), (142, 144), (142, 146), (143, 145), (143, 147), (144, 145), (144, 148), (145, 149), (146, 147), (146, 148), (147, 149), (148, 149), (150, 151), (150, 152), (150, 154), (151, 153), (151, 155), (152, 153), (152, 156), (153, 157), (154, 155), (154, 156), (155, 157), (156, 157), (158, 159), (158, 160), (158, 162), (159, 161), (159, 163), (160, 161), (160, 164), (161, 165), (162, 163), (162, 164), (163, 165), (164, 165), (166, 167), (166, 168), (166, 170), (167, 169), (167, 171), (168, 169), (168, 172), (169, 173), (170, 171), (170, 172), (171, 173), (172, 173), (174, 175), (174, 176), (174, 178), (175, 177), (175, 179), (176, 177), (176, 180), (177, 181), (178, 179), (178, 180), (179, 181), (180, 181), (185, 186), (185, 216), (186, 187), (186, 188), (187, 195), (188, 199), (192, 193), (192, 220), (193, 194), (193, 195), (194, 209), (199, 200), (200, 201), (200, 202), (201, 208), (202, 227), (206, 207), (206, 237), (207, 208), (207, 209), (213, 214), (213, 230), (214, 215), (214, 216), (215, 222), (220, 221), (221, 222), (221, 223), (223, 234), (227, 228), (228, 229), (228, 230), (229, 236), (234, 235), (235, 236), (235, 237), (241, 242), (241, 272), (242, 243), (242, 244), (243, 251), (244, 255), (248, 249), (248, 276), (249, 250), (249, 251), (250, 265), (255, 256), (256, 257), (256, 258), (257, 264), (258, 283), (262, 263), (262, 293), (263, 264), (263, 265), (269, 270), (269, 286), (270, 271), (270, 272), (271, 278), (276, 277), (277, 278), (277, 279), (279, 290), (283, 284), (284, 285), (284, 286), (285, 292), (290, 291), (291, 292), (291, 293), (297, 298), (297, 328), (298, 299), (298, 300), (299, 307), (300, 311), (304, 305), (304, 332), (305, 306), (305, 307), (306, 321), (311, 312), (312, 313), (312, 314), (313, 320), (314, 339), (318, 319), (318, 349), (319, 320), (319, 321), (325, 326), (325, 342), (326, 327), (326, 328), (327, 334), (332, 333), (333, 334), (333, 335), (335, 346), (339, 340), (340, 341), (340, 342), (341, 348), (346, 347), (347, 348), (347, 349), (353, 354), (353, 384), (354, 355), (354, 356), (355, 363), (356, 367), (360, 361), (360, 388), (361, 362), (361, 363), (362, 377), (367, 368), (368, 369), (368, 370), (369, 376), (370, 395), (374, 375), (374, 405), (375, 376), (375, 377), (381, 382), (381, 398), (382, 383), (382, 384), (383, 390), (388, 389), (389, 390), (389, 391), (391, 402), (395, 396), (396, 397), (396, 398), (397, 404), (402, 403), (403, 404), (403, 405), (409, 410), (409, 440), (410, 411), (410, 412), (411, 419), (412, 423), (416, 417), (416, 444), (417, 418), (417, 419), (418, 433), (423, 424), (424, 425), (424, 426), (425, 432), (426, 451), (430, 431), (430, 461), (431, 432), (431, 433), (437, 438), (437, 454), (438, 439), (438, 440), (439, 446), (444, 445), (445, 446), (445, 447), (447, 458), (451, 452), (452, 453), (452, 454), (453, 460), (458, 459), (459, 460), (459, 461), (465, 466), (465, 496), (466, 467), (466, 468), (467, 475), (468, 479), (472, 473), (472, 500), (473, 474), (473, 475), (474, 489), (479, 480), (480, 481), (480, 482), (481, 488), (482, 507), (486, 487), (486, 517), (487, 488), (487, 489), (493, 494), (493, 510), (494, 495), (494, 496), (495, 502), (500, 501), (501, 502), (501, 503), (503, 514), (507, 508), (508, 509), (508, 510), (509, 516), (514, 515), (515, 516), (515, 517), (521, 522), (521, 552), (522, 523), (522, 524), (523, 531), (524, 535), (528, 529), (528, 556), (529, 530), (529, 531), (530, 545), (535, 536), (536, 537), (536, 538), (537, 544), (538, 563), (542, 543), (542, 573), (543, 544), (543, 545), (549, 550), (549, 566), (550, 551), (550, 552), (551, 558), (556, 557), (557, 558), (557, 559), (559, 570), (563, 564), (564, 565), (564, 566), (565, 572), (570, 571), (571, 572), (571, 573)])
me_rusty_debris_11.attributes.new('sharp_edge', 'BOOLEAN', 'EDGE').data.foreach_set('value', [ (min(e.vertices), max(e.vertices)) in _k for e in me_rusty_debris_11.edges])
me_rusty_debris_11.materials.append(mat_wg2_dirt_ground)
me_rusty_debris_11.materials.append(mat_wg2_plaster_plaster)
me_rusty_debris_11.materials.append(mat_wg2_beam_wood)
me_rusty_debris_11.materials.append(mat_wg2_plank_d_wood)
me_rusty_debris_11.update()

# ---- objects
ob_rusty_debris_11 = bpy.data.objects.new('rusty_debris_11', me_rusty_debris_11)

# ---- transforms, parenting, visibility, modifiers, constraints
ob_rusty_debris_11.location = (0.0, 0.0, 0.0)

# ---- collection membership
scene.collection.objects.link(ob_rusty_debris_11)

# ---- scene / render settings (as saved in the file)
scene.frame_start = 1; scene.frame_end = 250; scene.frame_set(1)
scene.render.engine = 'CYCLES'
scene.render.resolution_x = 420
scene.render.resolution_y = 420
scene.render.bake_bias = 0.0
scene.render.bake_samples = 0
scene.render.compositor_device = 'GPU'
scene.cycles.samples = 24
scene.cycles.adaptive_threshold = 0.05
scene.cycles.max_bounces = 4
scene.cycles.diffuse_bounces = 2
scene.cycles.glossy_bounces = 2
scene.cycles.transmission_bounces = 2
scene.cycles.transparent_max_bounces = 4
scene.eevee.taa_render_samples = 48
scene.eevee.use_volume_custom_range = False
scene.eevee.fast_gi_thickness_near = 0.1
scene.eevee.fast_gi_thickness_far = 0.0
scene.eevee.ray_tracing_options.screen_trace_thickness = 0.1
scene.view_settings.view_transform = 'Standard'
bpy.context.view_layer.update()

# ---- added for rendering (the .blend has no active camera): camera
cam_auto = bpy.data.cameras.new('AutoCamera')
cam_auto.lens = 50.0
cam_auto.sensor_width = 36.0
cam_auto.clip_end = 1000.0
ob_auto_camera = bpy.data.objects.new('AutoCamera', cam_auto)
scene.collection.objects.link(ob_auto_camera)
ob_auto_camera.location = (13.1151, -15.7382, 12.7797)
ob_auto_camera.rotation_euler = (1.09748, -7.21219e-08, 0.694738)
scene.camera = ob_auto_camera
bpy.context.view_layer.update()
